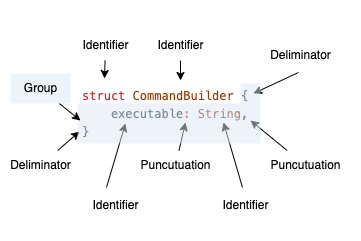

The diagram above was exported from draw.io. Its source (the exported page's mxGraphModel, read from the mxfile embedded in the PNG):
<mxGraphModel dx="547" dy="425" grid="1" gridSize="10" guides="1" tooltips="1" connect="1" arrows="1" fold="1" page="1" pageScale="1" pageWidth="827" pageHeight="1169" math="0" shadow="0">
  <root>
    <mxCell id="0" />
    <mxCell id="1" parent="0" />
    <mxCell id="5" value="" style="rounded=0;whiteSpace=wrap;html=1;fillColor=default;strokeColor=none;" parent="1" vertex="1">
      <mxGeometry x="40" y="40" width="360" height="240" as="geometry" />
    </mxCell>
    <mxCell id="4" value="&lt;div style=&quot;color: rgb(31, 35, 40); background-color: rgb(255, 255, 255); font-family: Menlo, Monaco, &amp;quot;Courier New&amp;quot;, monospace; font-weight: normal; font-size: 12px; line-height: 18px;&quot;&gt;&lt;div&gt;&lt;span style=&quot;color: #cf222e;&quot;&gt;struct&lt;/span&gt;&lt;span style=&quot;color: #1f2328;&quot;&gt; &lt;/span&gt;&lt;span style=&quot;color: #953800;&quot;&gt;CommandBuilder&lt;/span&gt;&lt;span style=&quot;color: #1f2328;&quot;&gt; {&lt;/span&gt;&lt;/div&gt;&lt;div&gt;&lt;span style=&quot;color: #1f2328;&quot;&gt;&amp;nbsp; &amp;nbsp; executable&lt;/span&gt;&lt;span style=&quot;color: #cf222e;&quot;&gt;:&lt;/span&gt;&lt;span style=&quot;color: #1f2328;&quot;&gt; &lt;/span&gt;&lt;span style=&quot;color: #953800;&quot;&gt;String&lt;/span&gt;&lt;span style=&quot;color: #1f2328;&quot;&gt;,&lt;/span&gt;&lt;/div&gt;&lt;div&gt;&lt;span style=&quot;color: #1f2328;&quot;&gt;}&lt;/span&gt;&lt;/div&gt;&lt;/div&gt;" style="text;whiteSpace=wrap;html=1;" parent="1" vertex="1">
      <mxGeometry x="120" y="120" width="200" height="80" as="geometry" />
    </mxCell>
    <mxCell id="21" style="edgeStyle=none;html=1;entryX=0.12;entryY=-0.025;entryDx=0;entryDy=0;entryPerimeter=0;" parent="1" source="6" target="4" edge="1">
      <mxGeometry relative="1" as="geometry" />
    </mxCell>
    <mxCell id="6" value="Identifier" style="text;html=1;align=center;verticalAlign=middle;resizable=0;points=[];autosize=1;strokeColor=none;fillColor=none;" parent="1" vertex="1">
      <mxGeometry x="110" y="70" width="70" height="30" as="geometry" />
    </mxCell>
    <mxCell id="20" style="edgeStyle=none;html=1;" parent="1" source="7" target="4" edge="1">
      <mxGeometry relative="1" as="geometry" />
    </mxCell>
    <mxCell id="7" value="Identifier" style="text;html=1;align=center;verticalAlign=middle;resizable=0;points=[];autosize=1;strokeColor=none;fillColor=none;" parent="1" vertex="1">
      <mxGeometry x="185" y="70" width="70" height="30" as="geometry" />
    </mxCell>
    <mxCell id="27" style="edgeStyle=none;html=1;entryX=-0.056;entryY=0.333;entryDx=0;entryDy=0;entryPerimeter=0;exitX=0.371;exitY=-0.1;exitDx=0;exitDy=0;exitPerimeter=0;" parent="1" source="8" edge="1">
      <mxGeometry relative="1" as="geometry">
        <mxPoint x="158.31926238613642" y="193" as="sourcePoint" />
        <mxPoint x="164.96000000000004" y="162.99" as="targetPoint" />
      </mxGeometry>
    </mxCell>
    <mxCell id="8" value="Identifier" style="text;html=1;align=center;verticalAlign=middle;resizable=0;points=[];autosize=1;strokeColor=none;fillColor=none;" parent="1" vertex="1">
      <mxGeometry x="120" y="230" width="70" height="30" as="geometry" />
    </mxCell>
    <mxCell id="26" style="edgeStyle=none;html=1;entryX=0.75;entryY=1;entryDx=0;entryDy=0;exitX=0.457;exitY=-0.1;exitDx=0;exitDy=0;exitPerimeter=0;" parent="1" source="10" edge="1">
      <mxGeometry relative="1" as="geometry">
        <mxPoint x="273" y="192" as="sourcePoint" />
        <mxPoint x="263" y="162" as="targetPoint" />
      </mxGeometry>
    </mxCell>
    <mxCell id="10" value="Identifier" style="text;html=1;align=center;verticalAlign=middle;resizable=0;points=[];autosize=1;strokeColor=none;fillColor=none;" parent="1" vertex="1">
      <mxGeometry x="250" y="230" width="70" height="30" as="geometry" />
    </mxCell>
    <mxCell id="25" style="edgeStyle=none;html=1;" parent="1" source="11" edge="1">
      <mxGeometry relative="1" as="geometry">
        <mxPoint x="220.78947368421052" y="242" as="sourcePoint" />
        <mxPoint x="225" y="162" as="targetPoint" />
      </mxGeometry>
    </mxCell>
    <mxCell id="11" value="Puncutuation" style="text;html=1;align=center;verticalAlign=middle;resizable=0;points=[];autosize=1;strokeColor=none;fillColor=none;" parent="1" vertex="1">
      <mxGeometry x="170" y="190" width="90" height="30" as="geometry" />
    </mxCell>
    <mxCell id="22" style="edgeStyle=none;html=1;entryX=0.85;entryY=0.5;entryDx=0;entryDy=0;entryPerimeter=0;" parent="1" source="12" target="4" edge="1">
      <mxGeometry relative="1" as="geometry" />
    </mxCell>
    <mxCell id="12" value="Puncutuation" style="text;html=1;align=center;verticalAlign=middle;resizable=0;points=[];autosize=1;strokeColor=none;fillColor=none;" parent="1" vertex="1">
      <mxGeometry x="300" y="190" width="90" height="30" as="geometry" />
    </mxCell>
    <mxCell id="13" value="Deliminator" style="text;html=1;align=center;verticalAlign=middle;resizable=0;points=[];autosize=1;strokeColor=none;fillColor=none;" parent="1" vertex="1">
      <mxGeometry x="300" y="80" width="80" height="30" as="geometry" />
    </mxCell>
    <mxCell id="15" style="edgeStyle=none;html=1;entryX=-0.005;entryY=0.638;entryDx=0;entryDy=0;entryPerimeter=0;" parent="1" source="14" target="4" edge="1">
      <mxGeometry relative="1" as="geometry" />
    </mxCell>
    <mxCell id="14" value="Deliminator" style="text;html=1;align=center;verticalAlign=middle;resizable=0;points=[];autosize=1;strokeColor=none;fillColor=none;" parent="1" vertex="1">
      <mxGeometry x="40" y="190" width="80" height="30" as="geometry" />
    </mxCell>
    <mxCell id="24" value="" style="endArrow=classic;html=1;exitX=0.475;exitY=1.067;exitDx=0;exitDy=0;exitPerimeter=0;" parent="1" source="13" edge="1">
      <mxGeometry width="50" height="50" relative="1" as="geometry">
        <mxPoint x="314" y="122.00999999999999" as="sourcePoint" />
        <mxPoint x="292.8778191802314" y="133" as="targetPoint" />
      </mxGeometry>
    </mxCell>
    <mxCell id="28" value="" style="rounded=0;whiteSpace=wrap;html=1;fillColor=#dae8fc;strokeColor=none;opacity=50;" parent="1" vertex="1">
      <mxGeometry x="280" y="123" width="20" height="20" as="geometry" />
    </mxCell>
    <mxCell id="29" value="" style="rounded=0;whiteSpace=wrap;html=1;fillColor=#dae8fc;strokeColor=none;opacity=50;" parent="1" vertex="1">
      <mxGeometry x="117" y="143" width="183" height="40" as="geometry" />
    </mxCell>
    <mxCell id="31" style="edgeStyle=none;html=1;entryX=0;entryY=0.5;entryDx=0;entryDy=0;" parent="1" source="30" target="4" edge="1">
      <mxGeometry relative="1" as="geometry" />
    </mxCell>
    <mxCell id="30" value="Group" style="text;html=1;align=center;verticalAlign=middle;resizable=0;points=[];autosize=1;strokeColor=none;fillColor=#dae8fc;opacity=50;" parent="1" vertex="1">
      <mxGeometry x="50" y="113" width="60" height="30" as="geometry" />
    </mxCell>
  </root>
</mxGraphModel>